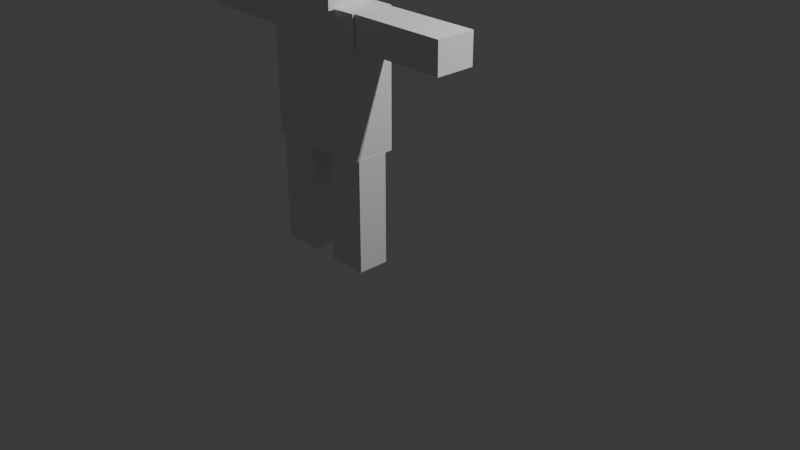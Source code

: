 # Source: Untitled.blend  (saved by Blender 5.2.45; exported with 4.5.12 LTS)
import bpy
from mathutils import Matrix  # noqa: F401  (used for matrix-valued properties, if any)

bpy.ops.wm.read_factory_settings(use_empty=True)
scene = bpy.context.scene
scene.name = 'Scene'

# ---- collections
col_collection = bpy.data.collections.new('Collection'); scene.collection.children.link(col_collection)

# ---- world
world_world = bpy.data.worlds.new('World'); scene.world = world_world
world_world.use_nodes = True; world_world.node_tree.nodes.clear()
_N = world_world.node_tree.nodes; _L = world_world.node_tree.links
n0 = _N.new('ShaderNodeOutputWorld'); n0.name = 'World Output'; n0.location = (200, 100)
n1 = _N.new('ShaderNodeBackground'); n1.name = 'Background'; n1.location = (-200, 100)
n1.inputs[0].default_value = (0.05088, 0.05088, 0.05088, 1.0)
_L.new(n1.outputs[0], n0.inputs[0])
n0.is_active_output = True
world_world.color = (0.05088, 0.05088, 0.05088)
world_world.sun_shadow_jitter_overblur = 0.0

# ---- cameras
cam_camera = bpy.data.cameras.new('Camera')
cam_camera.clip_end = 100.0
cam_camera.ortho_scale = 7.314

# ---- lights
light_light = bpy.data.lights.new('Light', 'POINT')
light_light.energy = 1000.0
light_light.shadow_soft_size = 0.1

# ---- meshes
me_cube_013 = bpy.data.meshes.new('Cube.013')
me_cube_013.from_pydata([(-1.0, -1.0, -1.0), (-1.0, -1.0, 1.0), (-1.0, 1.0, -1.0), (-1.0, 1.0, 1.0), (1.0, -1.0, -1.0), (1.0, -1.0, 1.0), (1.0, 1.0, -1.0), (1.0, 1.0, 1.0)], [], [(0, 1, 3, 2), (2, 3, 7, 6), (6, 7, 5, 4), (4, 5, 1, 0), (2, 6, 4, 0), (7, 3, 1, 5)])
_uv = me_cube_013.uv_layers.new(name='UVMap')
_uv.uv.foreach_set('vector', [0.375, 0.0, 0.625, 0.0, 0.625, 0.25, 0.375, 0.25, 0.375, 0.25, 0.625, 0.25, 0.625, 0.5, 0.375, 0.5, 0.375, 0.5, 0.625, 0.5, 0.625, 0.75, 0.375, 0.75, 0.375, 0.75, 0.625, 0.75, 0.625, 1.0, 0.375, 1.0, 0.125, 0.5, 0.375, 0.5, 0.375, 0.75, 0.125, 0.75, 0.625, 0.5, 0.875, 0.5, 0.875, 0.75, 0.625, 0.75])
me_cube_013.update()
me_cube_011 = bpy.data.meshes.new('Cube.011')
me_cube_011.from_pydata([(-1.0, -1.0, -1.0), (-1.0, -1.0, 1.0), (-1.0, -0.3101, -1.0), (-1.0, -0.3101, 1.0), (0.5242, -1.0, -1.0), (0.5242, -0.9597, 1.0), (0.5242, -0.3101, -1.0), (0.5242, -0.3101, 1.0)], [], [(0, 1, 3, 2), (2, 3, 7, 6), (6, 7, 5, 4), (4, 5, 1, 0), (2, 6, 4, 0), (7, 3, 1, 5)])
_uv = me_cube_011.uv_layers.new(name='UVMap')
_uv.uv.foreach_set('vector', [0.375, 0.0, 0.625, 0.0, 0.625, 0.25, 0.375, 0.25, 0.375, 0.25, 0.625, 0.25, 0.625, 0.5, 0.375, 0.5, 0.375, 0.5, 0.625, 0.5, 0.625, 0.75, 0.375, 0.75, 0.375, 0.75, 0.625, 0.75, 0.625, 1.0, 0.375, 1.0, 0.125, 0.5, 0.375, 0.5, 0.375, 0.75, 0.125, 0.75, 0.625, 0.5, 0.875, 0.5, 0.875, 0.75, 0.625, 0.75])
me_cube_011.update()
me_cube_012 = bpy.data.meshes.new('Cube.012')
me_cube_012.from_pydata([(-1.0, -1.0, -1.0), (-1.0, -1.0, 1.0), (-1.0, 1.0, -1.0), (-1.0, 1.0, 1.0), (1.0, -1.0, -1.0), (1.0, -1.0, 1.0), (1.0, 1.0, -1.0), (1.0, 1.0, 1.0)], [], [(0, 1, 3, 2), (2, 3, 7, 6), (6, 7, 5, 4), (4, 5, 1, 0), (2, 6, 4, 0), (7, 3, 1, 5)])
_uv = me_cube_012.uv_layers.new(name='UVMap')
_uv.uv.foreach_set('vector', [0.375, 0.0, 0.625, 0.0, 0.625, 0.25, 0.375, 0.25, 0.375, 0.25, 0.625, 0.25, 0.625, 0.5, 0.375, 0.5, 0.375, 0.5, 0.625, 0.5, 0.625, 0.75, 0.375, 0.75, 0.375, 0.75, 0.625, 0.75, 0.625, 1.0, 0.375, 1.0, 0.125, 0.5, 0.375, 0.5, 0.375, 0.75, 0.125, 0.75, 0.625, 0.5, 0.875, 0.5, 0.875, 0.75, 0.625, 0.75])
me_cube_012.update()
me_cube_014 = bpy.data.meshes.new('Cube.014')
me_cube_014.from_pydata([(-1.0, -1.0, -1.0), (-1.0, -1.0, 1.0), (-1.0, 1.0, -1.0), (-1.0, 1.0, 1.0), (1.0, -1.0, -1.0), (1.0, -1.0, 1.0), (1.0, 1.0, -1.0), (1.0, 1.0, 1.0)], [], [(0, 1, 3, 2), (2, 3, 7, 6), (6, 7, 5, 4), (4, 5, 1, 0), (2, 6, 4, 0), (7, 3, 1, 5)])
_uv = me_cube_014.uv_layers.new(name='UVMap')
_uv.uv.foreach_set('vector', [0.375, 0.0, 0.625, 0.0, 0.625, 0.25, 0.375, 0.25, 0.375, 0.25, 0.625, 0.25, 0.625, 0.5, 0.375, 0.5, 0.375, 0.5, 0.625, 0.5, 0.625, 0.75, 0.375, 0.75, 0.375, 0.75, 0.625, 0.75, 0.625, 1.0, 0.375, 1.0, 0.125, 0.5, 0.375, 0.5, 0.375, 0.75, 0.125, 0.75, 0.625, 0.5, 0.875, 0.5, 0.875, 0.75, 0.625, 0.75])
me_cube_014.update()
me_cube_015 = bpy.data.meshes.new('Cube.015')
me_cube_015.from_pydata([(-1.0, -1.0, -1.0), (-1.0, -1.0, 1.0), (-1.0, 1.0, -1.0), (-1.0, 1.0, 1.0), (1.0, -1.0, -1.0), (1.0, -1.0, 1.0), (1.0, 1.0, -1.0), (1.0, 1.0, 1.0)], [], [(0, 1, 3, 2), (2, 3, 7, 6), (6, 7, 5, 4), (4, 5, 1, 0), (2, 6, 4, 0), (7, 3, 1, 5)])
_uv = me_cube_015.uv_layers.new(name='UVMap')
_uv.uv.foreach_set('vector', [0.375, 0.0, 0.625, 0.0, 0.625, 0.25, 0.375, 0.25, 0.375, 0.25, 0.625, 0.25, 0.625, 0.5, 0.375, 0.5, 0.375, 0.5, 0.625, 0.5, 0.625, 0.75, 0.375, 0.75, 0.375, 0.75, 0.625, 0.75, 0.625, 1.0, 0.375, 1.0, 0.125, 0.5, 0.375, 0.5, 0.375, 0.75, 0.125, 0.75, 0.625, 0.5, 0.875, 0.5, 0.875, 0.75, 0.625, 0.75])
me_cube_015.update()
me_cube_016 = bpy.data.meshes.new('Cube.016')
me_cube_016.from_pydata([(-1.0, -1.0, -1.0), (-1.0, -1.0, 1.0), (-1.0, 1.0, -1.0), (-1.0, 1.0, 1.0), (1.0, -1.0, -1.0), (1.0, -1.0, 1.0), (1.0, 1.0, -1.0), (1.0, 1.0, 1.0)], [], [(0, 1, 3, 2), (2, 3, 7, 6), (6, 7, 5, 4), (4, 5, 1, 0), (2, 6, 4, 0), (7, 3, 1, 5)])
_uv = me_cube_016.uv_layers.new(name='UVMap')
_uv.uv.foreach_set('vector', [0.375, 0.0, 0.625, 0.0, 0.625, 0.25, 0.375, 0.25, 0.375, 0.25, 0.625, 0.25, 0.625, 0.5, 0.375, 0.5, 0.375, 0.5, 0.625, 0.5, 0.625, 0.75, 0.375, 0.75, 0.375, 0.75, 0.625, 0.75, 0.625, 1.0, 0.375, 1.0, 0.125, 0.5, 0.375, 0.5, 0.375, 0.75, 0.125, 0.75, 0.625, 0.5, 0.875, 0.5, 0.875, 0.75, 0.625, 0.75])
me_cube_016.update()

# ---- objects
ob_cube_002 = bpy.data.objects.new('Cube.002', me_cube_013)
ob_light = bpy.data.objects.new('Light', light_light)
ob_camera = bpy.data.objects.new('Camera', cam_camera)
ob_cube = bpy.data.objects.new('Cube', me_cube_011)
ob_cube_001 = bpy.data.objects.new('Cube.001', me_cube_012)
ob_cube_003 = bpy.data.objects.new('Cube.003', me_cube_014)
ob_cube_004 = bpy.data.objects.new('Cube.004', me_cube_015)
ob_cube_005 = bpy.data.objects.new('Cube.005', me_cube_016)

# ---- transforms, parenting, visibility, modifiers, constraints
ob_cube_002.location = (-1.255, -0.6048, 2.174)
ob_cube_002.rotation_euler = (0.0, -0.0, -1.574)
ob_cube_002.scale = (0.2035, 0.5088, 0.1591)
ob_light.location = (4.076, 1.005, 5.904)
ob_light.rotation_euler = (0.6503, 0.05522, 1.866)
ob_light.lock_rotations_4d = False
ob_light.empty_display_type = 'ARROWS'
ob_light.color = (0.0, 0.0, 0.0, 0.0)
ob_light.lineart.crease_threshold = 0.0
ob_camera.location = (7.359, -6.926, 4.958)
ob_camera.rotation_euler = (1.109, 0.0, 0.8149)
ob_camera.lock_rotations_4d = False
ob_camera.empty_display_type = 'ARROWS'
ob_camera.color = (0.0, 0.0, 0.0, 0.0)
ob_camera.display_type = 'WIRE'
ob_camera.lineart.crease_threshold = 0.0
ob_cube.location = (-0.06968, -0.1585, 1.639)
ob_cube.scale = (0.6944, 0.6944, 0.6944)
ob_cube_001.location = (-0.228, -0.643, 2.591)
ob_cube_001.scale = (0.2876, 0.2537, 0.2642)
ob_cube_003.location = (0.8095, -0.6048, 2.174)
ob_cube_003.rotation_euler = (0.0, -0.0, -1.574)
ob_cube_003.scale = (0.2035, 0.5088, 0.1591)
ob_cube_004.location = (0.09267, -0.6189, 0.373)
ob_cube_004.scale = (-0.2047, 0.1629, 0.582)
ob_cube_005.location = (-0.5883, -0.6189, 0.373)
ob_cube_005.scale = (-0.2047, 0.1629, 0.582)

# ---- collection membership
scene.collection.objects.link(ob_cube_002)
col_collection.objects.link(ob_light)
col_collection.objects.link(ob_camera)
col_collection.objects.link(ob_cube)
col_collection.objects.link(ob_cube_001)
col_collection.objects.link(ob_cube_003)
col_collection.objects.link(ob_cube_004)
col_collection.objects.link(ob_cube_005)

# ---- scene / render settings (as saved in the file)
scene.camera = ob_camera
scene.frame_start = 1; scene.frame_end = 250; scene.frame_set(1)
scene.render.engine = 'BLENDER_EEVEE_NEXT'
scene.render.bake_bias = 0.0
scene.render.bake_samples = 0
scene.render.compositor_device = 'GPU'
scene.eevee.use_volume_custom_range = False
scene.eevee.fast_gi_thickness_near = 0.1
scene.eevee.fast_gi_thickness_far = 0.0
scene.eevee.ray_tracing_options.screen_trace_thickness = 0.1
bpy.context.view_layer.update()
